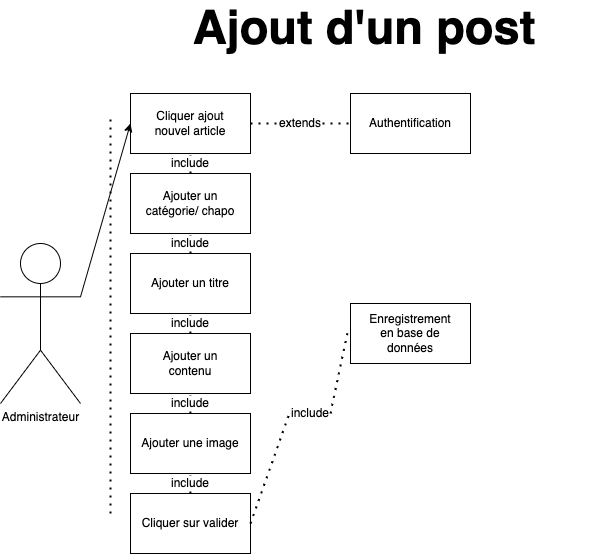

The diagram above was exported from draw.io. Its source (the exported page's mxGraphModel, read from the mxfile embedded in the PNG):
<mxGraphModel dx="1026" dy="407" grid="1" gridSize="10" guides="1" tooltips="1" connect="1" arrows="1" fold="1" page="1" pageScale="1" pageWidth="827" pageHeight="1169" math="0" shadow="0">
  <root>
    <mxCell id="0" />
    <mxCell id="1" parent="0" />
    <mxCell id="Agh8rEx_OnbcZpyI7SeE-5" value="" style="endArrow=none;dashed=1;html=1;dashPattern=1 3;strokeWidth=2;" parent="1" edge="1">
      <mxGeometry width="50" height="50" relative="1" as="geometry">
        <mxPoint x="160" y="540" as="sourcePoint" />
        <mxPoint x="160" y="140" as="targetPoint" />
      </mxGeometry>
    </mxCell>
    <mxCell id="Agh8rEx_OnbcZpyI7SeE-1" value="&lt;b&gt;&lt;font style=&quot;font-size: 47px&quot;&gt;Ajout d'un post&lt;/font&gt;&lt;/b&gt;" style="text;html=1;strokeColor=none;fillColor=none;align=center;verticalAlign=middle;whiteSpace=wrap;rounded=0;" parent="1" vertex="1">
      <mxGeometry x="174" y="30" width="480" height="50" as="geometry" />
    </mxCell>
    <mxCell id="Agh8rEx_OnbcZpyI7SeE-2" value="Administrateur" style="shape=umlActor;verticalLabelPosition=bottom;verticalAlign=top;html=1;outlineConnect=0;" parent="1" vertex="1">
      <mxGeometry x="50" y="270" width="80" height="160" as="geometry" />
    </mxCell>
    <mxCell id="Agh8rEx_OnbcZpyI7SeE-9" value="" style="group" parent="1" vertex="1" connectable="0">
      <mxGeometry x="180" y="120" width="120" height="60" as="geometry" />
    </mxCell>
    <mxCell id="Agh8rEx_OnbcZpyI7SeE-7" value="" style="rounded=0;whiteSpace=wrap;html=1;" parent="Agh8rEx_OnbcZpyI7SeE-9" vertex="1">
      <mxGeometry width="120" height="60" as="geometry" />
    </mxCell>
    <mxCell id="Agh8rEx_OnbcZpyI7SeE-8" value="Cliquer ajout nouvel article" style="text;html=1;strokeColor=none;fillColor=none;align=center;verticalAlign=middle;whiteSpace=wrap;rounded=0;" parent="Agh8rEx_OnbcZpyI7SeE-9" vertex="1">
      <mxGeometry x="10" y="10" width="100" height="40" as="geometry" />
    </mxCell>
    <mxCell id="Agh8rEx_OnbcZpyI7SeE-10" value="" style="group" parent="1" vertex="1" connectable="0">
      <mxGeometry x="360" y="120" width="120" height="60" as="geometry" />
    </mxCell>
    <mxCell id="Agh8rEx_OnbcZpyI7SeE-11" value="" style="rounded=0;whiteSpace=wrap;html=1;" parent="Agh8rEx_OnbcZpyI7SeE-10" vertex="1">
      <mxGeometry x="40" width="120" height="60" as="geometry" />
    </mxCell>
    <mxCell id="Agh8rEx_OnbcZpyI7SeE-12" value="Authentification" style="text;html=1;strokeColor=none;fillColor=none;align=center;verticalAlign=middle;whiteSpace=wrap;rounded=0;" parent="Agh8rEx_OnbcZpyI7SeE-10" vertex="1">
      <mxGeometry x="50" y="10" width="100" height="40" as="geometry" />
    </mxCell>
    <mxCell id="Agh8rEx_OnbcZpyI7SeE-13" value="" style="endArrow=none;dashed=1;html=1;dashPattern=1 3;strokeWidth=2;exitX=1;exitY=0.5;exitDx=0;exitDy=0;" parent="1" source="Agh8rEx_OnbcZpyI7SeE-7" edge="1">
      <mxGeometry width="50" height="50" relative="1" as="geometry">
        <mxPoint x="310" y="180" as="sourcePoint" />
        <mxPoint x="400" y="150" as="targetPoint" />
      </mxGeometry>
    </mxCell>
    <mxCell id="Agh8rEx_OnbcZpyI7SeE-14" value="extends" style="text;html=1;strokeColor=none;fillColor=none;align=center;verticalAlign=middle;whiteSpace=wrap;rounded=0;labelBackgroundColor=#ffffff;" parent="1" vertex="1">
      <mxGeometry x="330" y="140" width="40" height="20" as="geometry" />
    </mxCell>
    <mxCell id="Agh8rEx_OnbcZpyI7SeE-15" value="" style="group" parent="1" vertex="1" connectable="0">
      <mxGeometry x="180" y="200" width="120" height="60" as="geometry" />
    </mxCell>
    <mxCell id="Agh8rEx_OnbcZpyI7SeE-16" value="" style="rounded=0;whiteSpace=wrap;html=1;" parent="Agh8rEx_OnbcZpyI7SeE-15" vertex="1">
      <mxGeometry width="120" height="60" as="geometry" />
    </mxCell>
    <mxCell id="Agh8rEx_OnbcZpyI7SeE-17" value="Ajouter un catégorie/ chapo" style="text;html=1;strokeColor=none;fillColor=none;align=center;verticalAlign=middle;whiteSpace=wrap;rounded=0;" parent="Agh8rEx_OnbcZpyI7SeE-15" vertex="1">
      <mxGeometry x="10" y="10" width="100" height="40" as="geometry" />
    </mxCell>
    <mxCell id="Agh8rEx_OnbcZpyI7SeE-18" value="" style="group" parent="1" vertex="1" connectable="0">
      <mxGeometry x="180" y="280" width="120" height="60" as="geometry" />
    </mxCell>
    <mxCell id="Agh8rEx_OnbcZpyI7SeE-19" value="" style="rounded=0;whiteSpace=wrap;html=1;" parent="Agh8rEx_OnbcZpyI7SeE-18" vertex="1">
      <mxGeometry width="120" height="60" as="geometry" />
    </mxCell>
    <mxCell id="Agh8rEx_OnbcZpyI7SeE-20" value="Ajouter un titre" style="text;html=1;strokeColor=none;fillColor=none;align=center;verticalAlign=middle;whiteSpace=wrap;rounded=0;" parent="Agh8rEx_OnbcZpyI7SeE-18" vertex="1">
      <mxGeometry x="10" y="10" width="100" height="40" as="geometry" />
    </mxCell>
    <mxCell id="Agh8rEx_OnbcZpyI7SeE-21" value="" style="group" parent="1" vertex="1" connectable="0">
      <mxGeometry x="180" y="360" width="120" height="60" as="geometry" />
    </mxCell>
    <mxCell id="Agh8rEx_OnbcZpyI7SeE-22" value="" style="rounded=0;whiteSpace=wrap;html=1;" parent="Agh8rEx_OnbcZpyI7SeE-21" vertex="1">
      <mxGeometry width="120" height="60" as="geometry" />
    </mxCell>
    <mxCell id="Agh8rEx_OnbcZpyI7SeE-23" value="Ajouter un contenu" style="text;html=1;strokeColor=none;fillColor=none;align=center;verticalAlign=middle;whiteSpace=wrap;rounded=0;" parent="Agh8rEx_OnbcZpyI7SeE-21" vertex="1">
      <mxGeometry x="10" y="10" width="100" height="40" as="geometry" />
    </mxCell>
    <mxCell id="Agh8rEx_OnbcZpyI7SeE-24" value="" style="group" parent="1" vertex="1" connectable="0">
      <mxGeometry x="180" y="440" width="120" height="60" as="geometry" />
    </mxCell>
    <mxCell id="Agh8rEx_OnbcZpyI7SeE-25" value="" style="rounded=0;whiteSpace=wrap;html=1;" parent="Agh8rEx_OnbcZpyI7SeE-24" vertex="1">
      <mxGeometry width="120" height="60" as="geometry" />
    </mxCell>
    <mxCell id="Agh8rEx_OnbcZpyI7SeE-26" value="Ajouter une image" style="text;html=1;strokeColor=none;fillColor=none;align=center;verticalAlign=middle;whiteSpace=wrap;rounded=0;" parent="Agh8rEx_OnbcZpyI7SeE-24" vertex="1">
      <mxGeometry x="10" y="10" width="100" height="40" as="geometry" />
    </mxCell>
    <mxCell id="Agh8rEx_OnbcZpyI7SeE-36" value="" style="group" parent="1" vertex="1" connectable="0">
      <mxGeometry x="180" y="520" width="120" height="60" as="geometry" />
    </mxCell>
    <mxCell id="Agh8rEx_OnbcZpyI7SeE-37" value="" style="rounded=0;whiteSpace=wrap;html=1;" parent="Agh8rEx_OnbcZpyI7SeE-36" vertex="1">
      <mxGeometry width="120" height="60" as="geometry" />
    </mxCell>
    <mxCell id="Agh8rEx_OnbcZpyI7SeE-38" value="Cliquer sur valider" style="text;html=1;strokeColor=none;fillColor=none;align=center;verticalAlign=middle;whiteSpace=wrap;rounded=0;" parent="Agh8rEx_OnbcZpyI7SeE-36" vertex="1">
      <mxGeometry x="10" y="10" width="100" height="40" as="geometry" />
    </mxCell>
    <mxCell id="Agh8rEx_OnbcZpyI7SeE-40" value="" style="group" parent="1" vertex="1" connectable="0">
      <mxGeometry x="400" y="330" width="120" height="60" as="geometry" />
    </mxCell>
    <mxCell id="Agh8rEx_OnbcZpyI7SeE-41" value="" style="rounded=0;whiteSpace=wrap;html=1;" parent="Agh8rEx_OnbcZpyI7SeE-40" vertex="1">
      <mxGeometry width="120" height="60" as="geometry" />
    </mxCell>
    <mxCell id="Agh8rEx_OnbcZpyI7SeE-42" value="Enregistrement en base de données" style="text;html=1;strokeColor=none;fillColor=none;align=center;verticalAlign=middle;whiteSpace=wrap;rounded=0;" parent="Agh8rEx_OnbcZpyI7SeE-40" vertex="1">
      <mxGeometry x="10" y="10" width="100" height="40" as="geometry" />
    </mxCell>
    <mxCell id="OeAqo3P5K0IFTFTi7m4B-1" value="" style="endArrow=none;dashed=1;html=1;dashPattern=1 3;strokeWidth=2;entryX=0.5;entryY=1;entryDx=0;entryDy=0;exitX=0.5;exitY=0;exitDx=0;exitDy=0;" parent="1" source="Agh8rEx_OnbcZpyI7SeE-16" target="Agh8rEx_OnbcZpyI7SeE-7" edge="1">
      <mxGeometry width="50" height="50" relative="1" as="geometry">
        <mxPoint x="330" y="270" as="sourcePoint" />
        <mxPoint x="380" y="220" as="targetPoint" />
      </mxGeometry>
    </mxCell>
    <mxCell id="OeAqo3P5K0IFTFTi7m4B-2" value="include" style="text;html=1;strokeColor=none;fillColor=none;align=center;verticalAlign=middle;whiteSpace=wrap;rounded=0;labelBackgroundColor=#ffffff;" parent="1" vertex="1">
      <mxGeometry x="220" y="180" width="40" height="20" as="geometry" />
    </mxCell>
    <mxCell id="OeAqo3P5K0IFTFTi7m4B-3" value="" style="endArrow=none;dashed=1;html=1;dashPattern=1 3;strokeWidth=2;entryX=0.5;entryY=1;entryDx=0;entryDy=0;exitX=0.5;exitY=0;exitDx=0;exitDy=0;" parent="1" source="Agh8rEx_OnbcZpyI7SeE-19" target="Agh8rEx_OnbcZpyI7SeE-16" edge="1">
      <mxGeometry width="50" height="50" relative="1" as="geometry">
        <mxPoint x="220" y="310" as="sourcePoint" />
        <mxPoint x="270" y="260" as="targetPoint" />
      </mxGeometry>
    </mxCell>
    <mxCell id="OeAqo3P5K0IFTFTi7m4B-4" value="" style="endArrow=none;dashed=1;html=1;dashPattern=1 3;strokeWidth=2;entryX=0.5;entryY=1;entryDx=0;entryDy=0;exitX=0.5;exitY=0;exitDx=0;exitDy=0;" parent="1" edge="1">
      <mxGeometry width="50" height="50" relative="1" as="geometry">
        <mxPoint x="239.88" y="360" as="sourcePoint" />
        <mxPoint x="239.88" y="340" as="targetPoint" />
      </mxGeometry>
    </mxCell>
    <mxCell id="OeAqo3P5K0IFTFTi7m4B-5" value="" style="endArrow=none;dashed=1;html=1;dashPattern=1 3;strokeWidth=2;entryX=0.5;entryY=1;entryDx=0;entryDy=0;exitX=0.5;exitY=0;exitDx=0;exitDy=0;" parent="1" edge="1">
      <mxGeometry width="50" height="50" relative="1" as="geometry">
        <mxPoint x="239.88" y="440" as="sourcePoint" />
        <mxPoint x="239.88" y="420" as="targetPoint" />
      </mxGeometry>
    </mxCell>
    <mxCell id="OeAqo3P5K0IFTFTi7m4B-6" value="" style="endArrow=none;dashed=1;html=1;dashPattern=1 3;strokeWidth=2;entryX=0.5;entryY=1;entryDx=0;entryDy=0;exitX=0.5;exitY=0;exitDx=0;exitDy=0;" parent="1" edge="1">
      <mxGeometry width="50" height="50" relative="1" as="geometry">
        <mxPoint x="239.88" y="520" as="sourcePoint" />
        <mxPoint x="239.88" y="500" as="targetPoint" />
      </mxGeometry>
    </mxCell>
    <mxCell id="OeAqo3P5K0IFTFTi7m4B-7" value="include" style="text;html=1;strokeColor=none;fillColor=none;align=center;verticalAlign=middle;whiteSpace=wrap;rounded=0;labelBackgroundColor=#ffffff;" parent="1" vertex="1">
      <mxGeometry x="220" y="260" width="40" height="20" as="geometry" />
    </mxCell>
    <mxCell id="OeAqo3P5K0IFTFTi7m4B-8" value="include" style="text;html=1;strokeColor=none;fillColor=none;align=center;verticalAlign=middle;whiteSpace=wrap;rounded=0;labelBackgroundColor=#ffffff;" parent="1" vertex="1">
      <mxGeometry x="220" y="340" width="40" height="20" as="geometry" />
    </mxCell>
    <mxCell id="OeAqo3P5K0IFTFTi7m4B-9" value="include" style="text;html=1;strokeColor=none;fillColor=none;align=center;verticalAlign=middle;whiteSpace=wrap;rounded=0;labelBackgroundColor=#ffffff;" parent="1" vertex="1">
      <mxGeometry x="220" y="420" width="40" height="20" as="geometry" />
    </mxCell>
    <mxCell id="OeAqo3P5K0IFTFTi7m4B-10" value="include" style="text;html=1;strokeColor=none;fillColor=none;align=center;verticalAlign=middle;whiteSpace=wrap;rounded=0;labelBackgroundColor=#ffffff;" parent="1" vertex="1">
      <mxGeometry x="220" y="500" width="40" height="20" as="geometry" />
    </mxCell>
    <mxCell id="OeAqo3P5K0IFTFTi7m4B-11" value="" style="endArrow=none;dashed=1;html=1;dashPattern=1 3;strokeWidth=2;entryX=-0.024;entryY=0.476;entryDx=0;entryDy=0;entryPerimeter=0;exitX=1;exitY=0.5;exitDx=0;exitDy=0;" parent="1" source="OeAqo3P5K0IFTFTi7m4B-12" target="Agh8rEx_OnbcZpyI7SeE-41" edge="1">
      <mxGeometry width="50" height="50" relative="1" as="geometry">
        <mxPoint x="340" y="610" as="sourcePoint" />
        <mxPoint x="390" y="560" as="targetPoint" />
      </mxGeometry>
    </mxCell>
    <mxCell id="OeAqo3P5K0IFTFTi7m4B-12" value="include" style="text;html=1;strokeColor=none;fillColor=none;align=center;verticalAlign=middle;whiteSpace=wrap;rounded=0;labelBackgroundColor=#ffffff;" parent="1" vertex="1">
      <mxGeometry x="340" y="430" width="40" height="20" as="geometry" />
    </mxCell>
    <mxCell id="OeAqo3P5K0IFTFTi7m4B-14" value="" style="endArrow=none;dashed=1;html=1;dashPattern=1 3;strokeWidth=2;entryX=-0.024;entryY=0.476;entryDx=0;entryDy=0;entryPerimeter=0;exitX=1;exitY=0.5;exitDx=0;exitDy=0;" parent="1" source="Agh8rEx_OnbcZpyI7SeE-37" target="OeAqo3P5K0IFTFTi7m4B-12" edge="1">
      <mxGeometry width="50" height="50" relative="1" as="geometry">
        <mxPoint x="300" y="550" as="sourcePoint" />
        <mxPoint x="397.12" y="358.56000000000006" as="targetPoint" />
      </mxGeometry>
    </mxCell>
    <mxCell id="hN5PQn6q_1HzJw17HKSB-1" value="" style="endArrow=classic;html=1;entryX=0;entryY=0.5;entryDx=0;entryDy=0;exitX=1;exitY=0.3333333333333333;exitDx=0;exitDy=0;exitPerimeter=0;labelBackgroundColor=none;labelBorderColor=none;" parent="1" source="Agh8rEx_OnbcZpyI7SeE-2" target="Agh8rEx_OnbcZpyI7SeE-7" edge="1">
      <mxGeometry width="50" height="50" relative="1" as="geometry">
        <mxPoint x="130" y="300" as="sourcePoint" />
        <mxPoint x="180" y="250" as="targetPoint" />
      </mxGeometry>
    </mxCell>
  </root>
</mxGraphModel>